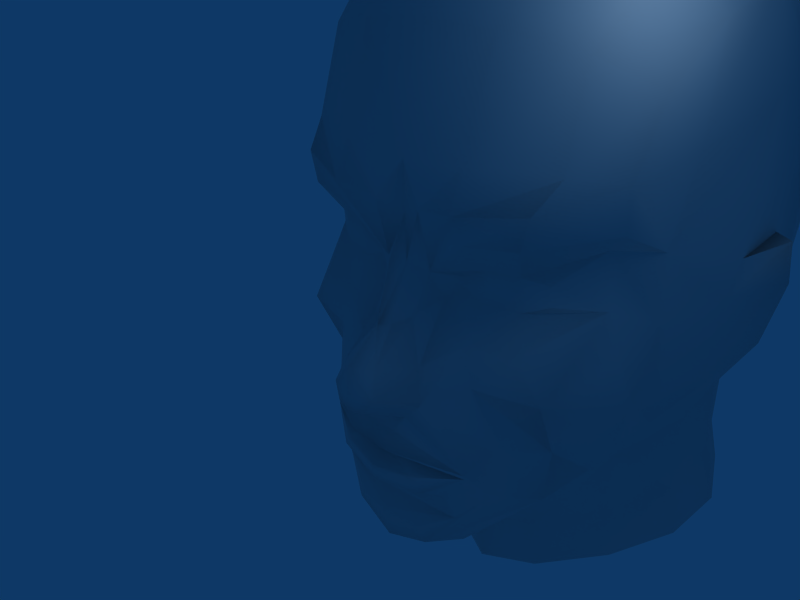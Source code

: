# Source: merc3-1.blend  (saved by Blender 2.40.0; exported with 4.5.12 LTS)
import bpy
from mathutils import Matrix  # noqa: F401  (used for matrix-valued properties, if any)

bpy.ops.wm.read_factory_settings(use_empty=True)
scene = bpy.context.scene
scene.name = 'Scene'

# ---- collections
col_collection_1 = bpy.data.collections.new('Collection 1'); scene.collection.children.link(col_collection_1)

# ---- materials (node trees are filled in below, after node groups)
mat_material = bpy.data.materials.new('Material')
mat_material.alpha_threshold = 0.0
mat_material.roughness = 0.5
mat_material.line_color = (0.0, 0.0, 0.0, 1.0)

# ---- material node trees

# ---- world
world_world = bpy.data.worlds.new('World'); scene.world = world_world
world_world.color = (0.05656, 0.2208, 0.4)
world_world.use_sun_shadow = False
world_world.sun_shadow_jitter_overblur = 0.0
world_world.cycles.sampling_method = 'MANUAL'
world_world.cycles.sample_map_resolution = 256

# ---- cameras
cam_camera = bpy.data.cameras.new('Camera')
cam_camera.passepartout_alpha = 0.2
cam_camera.clip_end = 100.0
cam_camera.lens = 35.0
cam_camera.ortho_scale = 7.314
cam_camera.show_passepartout = False
cam_camera.show_safe_areas = True
cam_camera.dof.focus_distance = 0.0
cam_camera.dof.aperture_fstop = 128.0

# ---- lights
light_spot = bpy.data.lights.new('Spot', 'POINT')
light_spot.transmission_factor = 0.0
light_spot.cutoff_distance = 30.0
light_spot.energy = 100.0
light_spot.shadow_buffer_clip_start = 1.001
light_spot.shadow_soft_size = 1.0
light_spot.shadow_maximum_resolution = 0.006
light_spot.use_absolute_resolution = True
light_spot.cycles.use_multiple_importance_sampling = False

# ---- meshes
me_cube = bpy.data.meshes.new('Cube')
me_cube.from_pydata([(1.776, -2.888, 1.013), (1.776, -2.853, 0.4656), (1.244, -2.981, 0.4461), (1.244, -3.002, 0.9842), (2.113, -2.676, 0.9227), (2.113, -2.65, 0.6059), (0.8394, -2.981, 0.6075), (0.8394, -2.986, 0.7673), (0.4279, -3.221, 0.7704), (1.143, -3.36, 1.403), (2.022, -3.251, 1.548), (2.628, -2.181, 1.447), (2.681, -2.132, 0.5645), (1.984, -3.196, -0.01369), (1.227, -3.322, -0.08722), (0.3353, -3.468, 0.1068), (0.5583, -3.853, -1.338), (0.725, -3.714, -1.138), (0.5916, -3.603, -0.5647), (0.1217, -3.696, -0.005219), (0.1844, -3.441, 0.9249), (0.2745, -4.408, -1.159), (0.4168, -4.351, -0.9099), (0.3, -4.225, -0.5211), (0.3264, -3.886, -1.698), (1.44, -3.515, -2.114), (1.438, -3.503, -2.182), (0.8834, -3.843, -2.585), (0.3514, -4.079, -1.935), (0.5576, -3.74, -2.188), (1.407, -3.364, -0.685), (1.739, -3.191, -1.671), (1.702, -3.149, -2.537), (1.234, -3.46, -3.075), (2.151, -3.265, 2.038), (2.845, -2.212, 1.704), (1.143, -3.591, 1.871), (0.4285, -3.459, 1.748), (2.933, -2.346, 2.403), (2.325, -2.883, 2.475), (1.097, -3.355, 2.456), (2.284, -2.492, 3.853), (2.993, -1.914, 3.427), (1.183, -2.862, 4.064), (3.079, -1.538, 1.361), (3.119, -1.538, 0.3474), (2.427, -3.121, -0.6396), (2.357, -2.661, -1.636), (2.239, -2.61, -2.599), (0.7845, -3.643, -3.758), (3.091, -0.9453, 4.189), (2.342, -1.47, 5.064), (1.208, -1.729, 5.574), (3.008, -1.763, -0.9377), (2.71, -1.542, -1.843), (2.286, -1.474, -2.641), (3.241, -1.398, 2.719), (3.008, -0.9671, -1.031), (2.929, -0.9925, -1.655), (2.166, -0.5397, -2.956), (0.7292, -3.894, -2.339), (1.12, -3.59, -2.619), (3.103, 0.3785, 4.568), (2.35, 0.3768, 5.541), (1.21, 0.3766, 6.084), (2.351, 2.519, 4.978), (3.105, 1.935, 4.155), (1.21, 2.802, 5.435), (3.157, 2.497, 2.685), (2.354, 3.546, 3.19), (1.21, 4.012, 3.449), (3.159, 2.805, 0.8544), (2.403, 3.697, 0.8148), (1.215, 4.191, 0.7614), (2.403, 2.633, -1.409), (3.159, 1.984, -1.02), (1.215, 3.419, -1.371), (0.9297, -2.879, -4.093), (0.9297, -1.777, -4.091), (0.9297, -1.554, -4.227), (3.797, 0.9497, 0.3368), (3.55, 0.9567, -0.7871), (3.341, -0.2836, -0.6338), (3.416, -0.2584, 0.3734), (3.468, -0.08583, 0.9566), (3.813, 0.6536, 1.104), (3.264, 0.5191, -1.341), (3.226, -0.135, -1.242), (3.372, 0.386, 3.164), (-3.468, -0.08583, 0.9566), (-3.372, 0.386, 3.164), (-3.226, -0.135, -1.242), (-3.264, 0.5191, -1.341), (-3.813, 0.6536, 1.104), (-3.416, -0.2584, 0.3734), (-3.341, -0.2836, -0.6338), (-3.55, 0.9567, -0.7871), (-3.797, 0.9497, 0.3368), (-0.9297, -1.554, -4.227), (-0.0001565, -1.605, -4.472), (-0.9297, -1.777, -4.091), (-0.0001565, -1.806, -4.339), (-0.9297, -2.879, -4.093), (-0.0001565, -2.909, -4.342), (-0.0002557, 3.634, -1.447), (-1.215, 3.419, -1.371), (-3.159, 1.984, -1.02), (-2.403, 2.633, -1.409), (-0.0002557, 4.465, 0.7659), (-1.215, 4.191, 0.7614), (-2.403, 3.697, 0.8148), (-3.159, 2.805, 0.8544), (-0.0001999, 4.248, 3.468), (-1.211, 4.012, 3.449), (-2.354, 3.546, 3.19), (-3.157, 2.497, 2.685), (-0.0001979, 2.998, 5.476), (-1.21, 2.802, 5.435), (-3.105, 1.935, 4.155), (-2.351, 2.519, 4.978), (-0.000198, 0.3924, 6.207), (-1.21, 0.3766, 6.084), (-2.35, 0.3768, 5.541), (-3.103, 0.3785, 4.568), (-0.001849, -3.277, 1.581), (-0.001891, -3.859, 0.001955), (0.003826, -3.595, 0.9223), (-0.0002147, -3.854, -1.366), (-0.0001975, -4.465, -1.205), (-0.0002185, -3.881, -1.752), (-0.0001613, -3.98, -2.743), (-0.0002352, -3.738, -2.214), (-0.0002352, -4.077, -1.961), (-0.0001413, -3.659, -3.076), (-0.0002805, -3.318, 2.35), (-0.0002151, -2.958, 4.149), (-0.0001374, -3.819, -3.416), (-0.0002114, -4.452, -0.9231), (-0.0002114, -4.414, -0.4835), (-0.0001999, -1.824, 5.716), (-0.0001985, -4.022, -2.445), (-0.0001408, -3.742, -2.856), (-0.0001565, -3.71, -4.05), (-0.7845, -3.643, -3.758), (-1.12, -3.59, -2.619), (-0.7292, -3.894, -2.339), (-2.166, -0.5397, -2.956), (-2.929, -0.9925, -1.655), (-3.008, -0.9671, -1.031), (-3.241, -1.398, 2.719), (-2.286, -1.474, -2.641), (-2.71, -1.542, -1.843), (-3.008, -1.763, -0.9377), (-1.208, -1.729, 5.574), (-2.342, -1.47, 5.064), (-3.091, -0.9453, 4.189), (-1.183, -2.862, 4.064), (-2.993, -1.914, 3.427), (-2.284, -2.492, 3.853), (-2.239, -2.61, -2.599), (-2.357, -2.661, -1.636), (-2.427, -3.121, -0.6396), (-3.119, -1.538, 0.3474), (-3.079, -1.538, 1.361), (-1.097, -3.355, 2.456), (-2.325, -2.883, 2.475), (-2.933, -2.346, 2.403), (-0.4285, -3.458, 1.748), (-1.143, -3.591, 1.871), (-2.845, -2.212, 1.704), (-2.151, -3.265, 2.038), (-1.234, -3.46, -3.075), (-1.702, -3.149, -2.537), (-1.739, -3.191, -1.671), (-1.407, -3.364, -0.685), (-0.5576, -3.74, -2.188), (-0.3514, -4.079, -1.935), (-0.8834, -3.843, -2.585), (-1.438, -3.503, -2.182), (-1.44, -3.515, -2.114), (-0.3264, -3.886, -1.698), (-0.3, -4.225, -0.5211), (-0.4168, -4.351, -0.9099), (-0.2745, -4.408, -1.159), (-0.1844, -3.442, 0.9248), (-0.1218, -3.697, -0.005285), (-0.5916, -3.603, -0.5647), (-0.725, -3.714, -1.138), (-0.5583, -3.853, -1.338), (-0.3354, -3.469, 0.1067), (-1.227, -3.322, -0.08722), (-1.984, -3.196, -0.01369), (-2.681, -2.132, 0.5645), (-2.628, -2.181, 1.447), (-2.022, -3.251, 1.548), (-1.143, -3.36, 1.403), (-0.4279, -3.222, 0.7703), (-0.8394, -2.986, 0.7673), (-0.8394, -2.981, 0.6075), (-2.113, -2.65, 0.6059), (-2.113, -2.676, 0.9227), (-1.244, -3.002, 0.9842), (-1.244, -2.981, 0.4461), (-1.776, -2.853, 0.4656), (-1.776, -2.888, 1.013), (1.885, 0.04787, -4.679), (0.9297, -0.9191, -5.018), (-0.9297, -0.9191, -5.018), (-1.93, 0.04787, -4.679), (-0.0001565, -1.3, -5.176), (0.9898, -0.8372, -6.038), (1.979, 0.1717, -5.794), (-2.024, 0.1717, -5.794), (-0.9948, -0.8372, -6.038), (-0.0006449, -1.239, -6.207), (2.403, 2.557, -3.362), (2.749, 1.838, -3.735), (1.215, 3.365, -2.972), (-0.0002557, 3.671, -2.828), (-1.215, 3.365, -2.972), (-2.403, 2.557, -3.362), (-2.795, 1.838, -3.735), (2.875, 2.26, -5.077), (2.479, 3.058, -4.697), (1.289, 3.89, -4.444), (-1.266, 3.89, -4.444), (-0.0007327, 4.326, -4.426), (-2.267, 3.058, -4.697), (-2.896, 2.26, -5.077), (2.574, 0.9431, -4.207), (2.689, 1.228, -5.443), (-2.619, 0.9431, -4.207), (-2.738, 1.228, -5.443), (2.844, -1.948, -0.1866), (-2.844, -1.948, -0.1866), (2.784, 1.475, -2.059), (-2.801, 1.475, -2.059), (2.672, 0.6915, -2.506), (-2.688, 0.6915, -2.506), (3.598, 1.254, 0.4137), (3.35, 1.244, -0.8747), (3.468, 0.934, 1.073), (-3.468, 0.934, 1.073), (-3.35, 1.244, -0.8747), (-3.598, 1.254, 0.4137), (0.5873, -3.074, 0.3585), (-0.5874, -3.074, 0.3585), (-0.6031, -3.717, -3.499), (0.6029, -3.717, -3.499)], [], [(0, 3, 2, 1), (0, 1, 5, 4), (2, 3, 7, 6), (1, 2, 14, 13), (1, 13, 12, 5), (4, 5, 12, 11), (0, 4, 11, 10), (0, 10, 9, 3), (3, 9, 8, 7), (8, 20, 19, 15), (16, 21, 128, 127), (17, 22, 21, 16), (18, 23, 22, 17), (26, 25, 28, 29), (29, 28, 132, 131), (129, 132, 28, 24), (24, 28, 25), (127, 129, 24, 16), (16, 24, 25, 17), (14, 18, 17, 30), (17, 25, 31, 30), (25, 26, 32, 31), (10, 11, 35, 34), (9, 10, 34, 36), (8, 9, 36, 37), (34, 35, 38, 39), (36, 34, 39, 40), (37, 36, 40, 134), (39, 38, 42, 41), (40, 39, 41, 43), (134, 40, 43, 135), (11, 12, 45, 44), (11, 44, 35), (13, 14, 30, 46), (30, 31, 47, 46), (31, 32, 48, 47), (32, 33, 49, 48), (21, 22, 137, 128), (22, 23, 138, 137), (41, 42, 50, 51), (43, 41, 51, 52), (135, 43, 52, 139), (46, 47, 54, 53), (47, 48, 55, 54), (35, 44, 38), (38, 44, 56, 42), (53, 54, 58, 57), (54, 55, 59, 58), (27, 60, 140, 130), (60, 29, 131, 140), (29, 60, 26), (60, 27, 26), (27, 61, 26), (130, 141, 61, 27), (141, 133, 33, 61), (20, 126, 125, 19), (23, 19, 125, 138), (23, 18, 15, 19), (8, 37, 20), (20, 37, 124, 126), (37, 134, 124), (51, 50, 62, 63), (52, 51, 63, 64), (139, 52, 64, 120), (63, 62, 66, 65), (64, 63, 65, 67), (120, 64, 67, 116), (65, 66, 68, 69), (67, 65, 69, 70), (116, 67, 70, 112), (69, 68, 71, 72), (70, 69, 72, 73), (112, 70, 73, 108), (72, 71, 75, 74), (73, 72, 74, 76), (108, 73, 76, 104), (49, 142, 103, 77), (77, 103, 101, 78), (78, 101, 99, 79), (48, 49, 77), (48, 77, 78, 55), (55, 78, 79, 59), (82, 81, 80, 83), (83, 80, 85, 84), (81, 82, 87, 86), (45, 57, 82, 83), (57, 58, 87, 82), (44, 45, 83, 84), (44, 84, 88, 56), (163, 149, 90, 89), (163, 89, 94, 162), (148, 95, 91, 147), (162, 94, 95, 148), (96, 92, 91, 95), (94, 89, 93, 97), (95, 94, 97, 96), (150, 146, 98, 100), (159, 150, 100, 102), (159, 102, 143), (100, 98, 99, 101), (102, 100, 101, 103), (143, 102, 103, 142), (108, 104, 105, 109), (109, 105, 107, 110), (110, 107, 106, 111), (112, 108, 109, 113), (113, 109, 110, 114), (114, 110, 111, 115), (116, 112, 113, 117), (117, 113, 114, 119), (119, 114, 115, 118), (120, 116, 117, 121), (121, 117, 119, 122), (122, 119, 118, 123), (139, 120, 121, 153), (153, 121, 122, 154), (154, 122, 123, 155), (167, 124, 134), (184, 126, 124, 167), (196, 184, 167), (181, 185, 189, 186), (181, 138, 125, 185), (184, 185, 125, 126), (141, 144, 171, 133), (130, 177, 144, 141), (177, 178, 144), (145, 178, 177), (175, 178, 145), (145, 140, 131, 175), (177, 130, 140, 145), (151, 147, 146, 150), (152, 148, 147, 151), (166, 157, 149, 163), (169, 166, 163), (160, 151, 150, 159), (161, 152, 151, 160), (135, 139, 153, 156), (156, 153, 154, 158), (158, 154, 155, 157), (182, 137, 138, 181), (183, 128, 137, 182), (172, 159, 143, 171), (173, 160, 159, 172), (174, 161, 160, 173), (191, 161, 174, 190), (193, 169, 163), (193, 163, 162, 192), (134, 135, 156, 164), (164, 156, 158, 165), (165, 158, 157, 166), (167, 134, 164, 168), (168, 164, 165, 170), (170, 165, 166, 169), (196, 167, 168, 195), (195, 168, 170, 194), (194, 170, 169, 193), (179, 173, 172, 178), (187, 174, 173, 179), (190, 174, 187, 186), (188, 187, 179, 180), (127, 188, 180, 129), (180, 179, 176), (129, 180, 176, 132), (175, 131, 132, 176), (178, 175, 176, 179), (186, 187, 182, 181), (187, 188, 183, 182), (188, 127, 128, 183), (196, 189, 185, 184), (201, 197, 196, 195), (204, 201, 195, 194), (204, 194, 193, 200), (200, 193, 192, 199), (203, 199, 192, 191), (203, 191, 190, 202), (202, 198, 197, 201), (204, 200, 199, 203), (204, 203, 202, 201), (59, 79, 206, 205), (98, 146, 208, 207), (99, 98, 207, 209), (79, 99, 209, 206), (205, 206, 210, 211), (207, 208, 212, 213), (209, 207, 213, 214), (206, 209, 214, 210), (76, 74, 215, 217), (105, 104, 218, 219), (107, 105, 219, 220), (104, 76, 217, 218), (215, 216, 222, 223), (217, 215, 223, 224), (219, 218, 226, 225), (220, 219, 225, 227), (221, 220, 227, 228), (218, 217, 224, 226), (211, 230, 229, 205), (230, 222, 216, 229), (208, 231, 232, 212), (231, 221, 228, 232), (58, 59, 86, 87), (91, 92, 146, 147), (53, 233, 46), (12, 233, 45), (234, 192, 162), (234, 152, 161), (46, 233, 12, 13), (161, 191, 192, 234), (45, 233, 53, 57), (162, 148, 152, 234), (75, 235, 74), (236, 106, 107), (237, 86, 59), (92, 238, 146), (237, 229, 216, 235), (236, 221, 231, 238), (74, 235, 216, 215), (107, 220, 221, 236), (59, 205, 229, 237), (146, 238, 231, 208), (71, 239, 240, 75), (239, 80, 81, 240), (68, 241, 239, 71), (241, 85, 80, 239), (85, 241, 84), (242, 93, 89), (111, 244, 242, 115), (244, 97, 93, 242), (106, 243, 244, 111), (243, 96, 97, 244), (240, 81, 86), (96, 243, 92), (241, 68, 88, 84), (242, 89, 90, 115), (15, 245, 8), (246, 189, 196), (186, 189, 246, 190), (18, 14, 245, 15), (8, 245, 6, 7), (14, 2, 6, 245), (190, 246, 198, 202), (196, 197, 198, 246), (49, 248, 136, 142), (143, 142, 136, 247), (33, 248, 49), (143, 247, 171), (171, 247, 136, 133), (33, 133, 136, 248), (171, 144, 178, 172), (26, 61, 33, 32), (75, 240, 86, 237), (75, 237, 235), (106, 236, 238), (92, 243, 106, 238), (157, 155, 149), (42, 56, 50), (62, 50, 56, 88), (123, 90, 149, 155), (62, 88, 68, 66), (123, 118, 115, 90)])
me_cube.polygons.foreach_set('use_smooth', [True] * 260)
_uv = me_cube.uv_layers.new(name='UVMap')
_uv.uv.foreach_set('vector', [0.5484, 0.5748, 0.5341, 0.5732, 0.5341, 0.5437, 0.5484, 0.5448, 0.5484, 0.5748, 0.5484, 0.5448, 0.5574, 0.5525, 0.5574, 0.5699, 0.5341, 0.5437, 0.5341, 0.5732, 0.5233, 0.5613, 0.5233, 0.5526, 0.5484, 0.5448, 0.5341, 0.5437, 0.5337, 0.5145, 0.554, 0.5185, 0.5484, 0.5448, 0.554, 0.5185, 0.5727, 0.5502, 0.5574, 0.5525, 0.5574, 0.5699, 0.5574, 0.5525, 0.5727, 0.5502, 0.5712, 0.5986, 0.5484, 0.5748, 0.5574, 0.5699, 0.5712, 0.5986, 0.555, 0.6042, 0.5484, 0.5748, 0.555, 0.6042, 0.5314, 0.5962, 0.5341, 0.5732, 0.5341, 0.5732, 0.5314, 0.5962, 0.5122, 0.5615, 0.5233, 0.5613, 0.5122, 0.5615, 0.5057, 0.57, 0.504, 0.519, 0.5097, 0.5251, 0.5157, 0.4491, 0.5081, 0.4637, 0.5007, 0.4663, 0.5007, 0.4475, 0.5202, 0.46, 0.5119, 0.4773, 0.5081, 0.4637, 0.5157, 0.4491, 0.5166, 0.4915, 0.5088, 0.4939, 0.5119, 0.4773, 0.5202, 0.46, 0.5393, 0.3996, 0.5394, 0.4033, 0.5102, 0.4131, 0.5157, 0.3993, 0.5157, 0.3993, 0.5102, 0.4131, 0.5007, 0.4117, 0.5007, 0.3978, 0.5007, 0.4232, 0.5007, 0.4117, 0.5102, 0.4131, 0.5095, 0.4261, 0.5095, 0.4261, 0.5102, 0.4131, 0.5394, 0.4033, 0.5007, 0.4475, 0.5007, 0.4232, 0.5095, 0.4261, 0.5157, 0.4491, 0.5157, 0.4491, 0.5095, 0.4261, 0.5394, 0.4033, 0.5202, 0.46, 0.5337, 0.5145, 0.5166, 0.4915, 0.5202, 0.46, 0.5385, 0.4817, 0.5202, 0.46, 0.5394, 0.4033, 0.5474, 0.4276, 0.5385, 0.4817, 0.5394, 0.4033, 0.5393, 0.3996, 0.5464, 0.3802, 0.5474, 0.4276, 0.555, 0.6042, 0.5712, 0.5986, 0.577, 0.6127, 0.5584, 0.631, 0.5314, 0.5962, 0.555, 0.6042, 0.5584, 0.631, 0.5314, 0.6219, 0.5122, 0.5615, 0.5314, 0.5962, 0.5314, 0.6219, 0.5122, 0.6151, 0.5584, 0.631, 0.577, 0.6127, 0.5794, 0.6511, 0.5631, 0.655, 0.5314, 0.6219, 0.5584, 0.631, 0.5631, 0.655, 0.5302, 0.654, 0.5122, 0.6151, 0.5314, 0.6219, 0.5302, 0.654, 0.5007, 0.6481, 0.5631, 0.655, 0.5794, 0.6511, 0.5944, 0.6933, 0.5727, 0.7215, 0.5302, 0.654, 0.5631, 0.655, 0.5727, 0.7215, 0.5419, 0.7541, 0.5007, 0.6481, 0.5302, 0.654, 0.5419, 0.7541, 0.5007, 0.7946, 0.5712, 0.5986, 0.5727, 0.5502, 0.598, 0.5264, 0.6002, 0.5817, 0.5712, 0.5986, 0.6002, 0.5817, 0.577, 0.6127, 0.554, 0.5185, 0.5337, 0.5145, 0.5385, 0.4817, 0.5659, 0.4842, 0.5385, 0.4817, 0.5474, 0.4276, 0.564, 0.4295, 0.5659, 0.4842, 0.5474, 0.4276, 0.5464, 0.3802, 0.5608, 0.3767, 0.564, 0.4295, 0.5464, 0.3802, 0.5338, 0.3506, 0.5218, 0.3132, 0.5608, 0.3767, 0.5081, 0.4637, 0.5119, 0.4773, 0.5007, 0.4766, 0.5007, 0.4663, 0.5119, 0.4773, 0.5088, 0.4939, 0.5007, 0.4959, 0.5007, 0.4766, 0.5727, 0.7215, 0.5944, 0.6933, 0.6215, 0.7281, 0.6035, 0.7842, 0.5419, 0.7541, 0.5727, 0.7215, 0.6035, 0.7842, 0.5848, 0.8493, 0.5007, 0.7946, 0.5419, 0.7541, 0.5848, 0.8493, 0.5617, 0.9257, 0.5659, 0.4842, 0.564, 0.4295, 0.5966, 0.3988, 0.5908, 0.4595, 0.564, 0.4295, 0.5608, 0.3767, 0.593, 0.3371, 0.5966, 0.3988, 0.577, 0.6127, 0.6002, 0.5817, 0.5794, 0.6511, 0.5794, 0.6511, 0.6002, 0.5817, 0.6086, 0.6519, 0.5944, 0.6933, 0.5908, 0.4595, 0.5966, 0.3988, 0.6173, 0.3954, 0.614, 0.4356, 0.5966, 0.3988, 0.593, 0.3371, 0.621, 0.2833, 0.6173, 0.3954, 0.5244, 0.3775, 0.5203, 0.391, 0.5007, 0.3852, 0.5007, 0.3688, 0.5203, 0.391, 0.5157, 0.3993, 0.5007, 0.3978, 0.5007, 0.3852, 0.5157, 0.3993, 0.5203, 0.391, 0.5393, 0.3996, 0.5203, 0.391, 0.5244, 0.3775, 0.5393, 0.3996, 0.5244, 0.3775, 0.5308, 0.3756, 0.5393, 0.3996, 0.5007, 0.3688, 0.5007, 0.3626, 0.5308, 0.3756, 0.5244, 0.3775, 0.5007, 0.3626, 0.5007, 0.3505, 0.5338, 0.3506, 0.5308, 0.3756, 0.5057, 0.57, 0.5008, 0.5698, 0.5007, 0.5194, 0.504, 0.519, 0.5088, 0.4939, 0.504, 0.519, 0.5007, 0.5194, 0.5007, 0.4959, 0.5088, 0.4939, 0.5166, 0.4915, 0.5097, 0.5251, 0.504, 0.519, 0.5122, 0.5615, 0.5122, 0.6151, 0.5057, 0.57, 0.5057, 0.57, 0.5122, 0.6151, 0.5007, 0.606, 0.5008, 0.5698, 0.5122, 0.6151, 0.5007, 0.6481, 0.5007, 0.606, 0.6035, 0.7842, 0.6215, 0.7281, 0.6569, 0.7483, 0.6549, 0.8144, 0.5848, 0.8493, 0.6035, 0.7842, 0.6549, 0.8144, 0.6534, 0.8897, 0.5617, 0.9257, 0.5848, 0.8493, 0.6534, 0.8897, 0.6537, 0.9754, 0.6549, 0.8144, 0.6569, 0.7483, 0.7005, 0.7309, 0.7171, 0.7907, 0.6534, 0.8897, 0.6549, 0.8144, 0.7171, 0.7907, 0.7338, 0.8585, 0.6537, 0.9754, 0.6534, 0.8897, 0.7338, 0.8585, 0.7572, 0.9316, 0.7171, 0.7907, 0.7005, 0.7309, 0.7218, 0.651, 0.7578, 0.7011, 0.7338, 0.8585, 0.7171, 0.7907, 0.7578, 0.7011, 0.792, 0.7505, 0.7572, 0.9316, 0.7338, 0.8585, 0.792, 0.7505, 0.8321, 0.8, 0.7578, 0.7011, 0.7218, 0.651, 0.7395, 0.5396, 0.7803, 0.5484, 0.792, 0.7505, 0.7578, 0.7011, 0.7803, 0.5484, 0.8277, 0.5607, 0.8321, 0.8, 0.792, 0.7505, 0.8277, 0.5607, 0.8786, 0.5862, 0.7803, 0.5484, 0.7395, 0.5396, 0.7233, 0.3986, 0.7629, 0.3593, 0.8277, 0.5607, 0.7803, 0.5484, 0.7629, 0.3593, 0.825, 0.3613, 0.8786, 0.5862, 0.8277, 0.5607, 0.825, 0.3613, 0.8846, 0.3565, 0.5218, 0.3132, 0.5007, 0.2971, 0.5007, 0.2733, 0.5268, 0.2853, 0.5268, 0.2853, 0.5007, 0.2733, 0.5008, 0.2114, 0.5471, 0.2351, 0.5471, 0.2351, 0.5008, 0.2114, 0.501, 0.1962, 0.5507, 0.2119, 0.5608, 0.3767, 0.5218, 0.3132, 0.5268, 0.2853, 0.5608, 0.3767, 0.5268, 0.2853, 0.5471, 0.2351, 0.593, 0.3371, 0.593, 0.3371, 0.5471, 0.2351, 0.5507, 0.2119, 0.621, 0.2833, 0.6407, 0.4498, 0.6827, 0.4328, 0.68, 0.5036, 0.6409, 0.5134, 0.6409, 0.5134, 0.68, 0.5036, 0.67, 0.542, 0.6461, 0.545, 0.6827, 0.4328, 0.6407, 0.4498, 0.6493, 0.4109, 0.6725, 0.3934, 0.598, 0.5264, 0.614, 0.4356, 0.6407, 0.4498, 0.6409, 0.5134, 0.614, 0.4356, 0.6173, 0.3954, 0.6493, 0.4109, 0.6407, 0.4498, 0.6002, 0.5817, 0.598, 0.5264, 0.6409, 0.5134, 0.6461, 0.545, 0.6002, 0.5817, 0.6461, 0.545, 0.6591, 0.6729, 0.6086, 0.6519, 0.4012, 0.5819, 0.3927, 0.6519, 0.3423, 0.6727, 0.3554, 0.5455, 0.4012, 0.5819, 0.3554, 0.5455, 0.3606, 0.5136, 0.4035, 0.5264, 0.3873, 0.4349, 0.361, 0.4487, 0.3534, 0.409, 0.3832, 0.3939, 0.4035, 0.5264, 0.3606, 0.5136, 0.361, 0.4487, 0.3873, 0.4349, 0.3181, 0.4312, 0.3279, 0.3917, 0.3534, 0.409, 0.361, 0.4487, 0.3606, 0.5136, 0.3554, 0.5455, 0.3313, 0.5428, 0.3205, 0.505, 0.361, 0.4487, 0.3606, 0.5136, 0.3205, 0.505, 0.3181, 0.4312, 0.4082, 0.3366, 0.3803, 0.2818, 0.4506, 0.2137, 0.4544, 0.2357, 0.4407, 0.3767, 0.4082, 0.3366, 0.4544, 0.2357, 0.4746, 0.2856, 0.4407, 0.3767, 0.4746, 0.2856, 0.4797, 0.3132, 0.4544, 0.2357, 0.4506, 0.2137, 0.501, 0.1962, 0.5008, 0.2114, 0.4746, 0.2856, 0.4544, 0.2357, 0.5008, 0.2114, 0.5007, 0.2733, 0.4797, 0.3132, 0.4746, 0.2856, 0.5007, 0.2733, 0.5007, 0.2971, 0.1221, 0.584, 0.1167, 0.3532, 0.1763, 0.3591, 0.1732, 0.5588, 0.1732, 0.5588, 0.1763, 0.3591, 0.2385, 0.3583, 0.2208, 0.5467, 0.2208, 0.5467, 0.2385, 0.3583, 0.2778, 0.3974, 0.2615, 0.5381, 0.1686, 0.7991, 0.1221, 0.584, 0.1732, 0.5588, 0.209, 0.7496, 0.209, 0.7496, 0.1732, 0.5588, 0.2208, 0.5467, 0.2433, 0.7001, 0.2433, 0.7001, 0.2208, 0.5467, 0.2615, 0.5381, 0.2797, 0.6499, 0.2437, 0.9313, 0.1686, 0.7991, 0.209, 0.7496, 0.2672, 0.8581, 0.2672, 0.8581, 0.209, 0.7496, 0.2433, 0.7001, 0.2841, 0.7902, 0.2841, 0.7902, 0.2433, 0.7001, 0.2797, 0.6499, 0.3008, 0.7303, 0.3474, 0.9755, 0.2437, 0.9313, 0.2672, 0.8581, 0.3478, 0.8896, 0.3478, 0.8896, 0.2672, 0.8581, 0.2841, 0.7902, 0.3464, 0.8143, 0.3464, 0.8143, 0.2841, 0.7902, 0.3008, 0.7303, 0.3444, 0.748, 0.4396, 0.9259, 0.3474, 0.9755, 0.3478, 0.8896, 0.4165, 0.8494, 0.4165, 0.8494, 0.3478, 0.8896, 0.3464, 0.8143, 0.3978, 0.7841, 0.3978, 0.7841, 0.3464, 0.8143, 0.3444, 0.748, 0.3798, 0.728, 0.4892, 0.6151, 0.5007, 0.606, 0.5007, 0.6481, 0.4958, 0.57, 0.5008, 0.5698, 0.5007, 0.606, 0.4892, 0.6151, 0.4893, 0.5615, 0.4958, 0.57, 0.4892, 0.6151, 0.4927, 0.4939, 0.4975, 0.519, 0.4917, 0.5251, 0.4849, 0.4915, 0.4927, 0.4939, 0.5007, 0.4959, 0.5007, 0.5194, 0.4975, 0.519, 0.4958, 0.57, 0.4975, 0.519, 0.5007, 0.5194, 0.5008, 0.5698, 0.5007, 0.3626, 0.4707, 0.3756, 0.4676, 0.3506, 0.5007, 0.3505, 0.5007, 0.3688, 0.477, 0.3775, 0.4707, 0.3756, 0.5007, 0.3626, 0.477, 0.3775, 0.4622, 0.3996, 0.4707, 0.3756, 0.4812, 0.391, 0.4622, 0.3996, 0.477, 0.3775, 0.4858, 0.3993, 0.4622, 0.3996, 0.4812, 0.391, 0.4812, 0.391, 0.5007, 0.3852, 0.5007, 0.3978, 0.4858, 0.3993, 0.477, 0.3775, 0.5007, 0.3688, 0.5007, 0.3852, 0.4812, 0.391, 0.4045, 0.3983, 0.3832, 0.3939, 0.3803, 0.2818, 0.4082, 0.3366, 0.4105, 0.4593, 0.3873, 0.4349, 0.3832, 0.3939, 0.4045, 0.3983, 0.4221, 0.6511, 0.407, 0.6932, 0.3927, 0.6519, 0.4012, 0.5819, 0.4244, 0.6127, 0.4221, 0.6511, 0.4012, 0.5819, 0.4375, 0.4295, 0.4045, 0.3983, 0.4082, 0.3366, 0.4407, 0.3767, 0.4356, 0.4842, 0.4105, 0.4593, 0.4045, 0.3983, 0.4375, 0.4295, 0.5007, 0.7946, 0.4396, 0.9259, 0.4165, 0.8494, 0.4595, 0.7541, 0.4595, 0.7541, 0.4165, 0.8494, 0.3978, 0.7841, 0.4287, 0.7215, 0.4287, 0.7215, 0.3978, 0.7841, 0.3798, 0.728, 0.407, 0.6932, 0.4896, 0.4773, 0.5007, 0.4766, 0.5007, 0.4959, 0.4927, 0.4939, 0.4934, 0.4637, 0.5007, 0.4663, 0.5007, 0.4766, 0.4896, 0.4773, 0.4551, 0.3802, 0.4407, 0.3767, 0.4797, 0.3132, 0.4676, 0.3506, 0.4541, 0.4276, 0.4375, 0.4295, 0.4407, 0.3767, 0.4551, 0.3802, 0.463, 0.4817, 0.4356, 0.4842, 0.4375, 0.4295, 0.4541, 0.4276, 0.4475, 0.5185, 0.4356, 0.4842, 0.463, 0.4817, 0.4678, 0.5145, 0.4302, 0.5986, 0.4244, 0.6127, 0.4012, 0.5819, 0.4302, 0.5986, 0.4012, 0.5819, 0.4035, 0.5264, 0.4288, 0.5502, 0.5007, 0.6481, 0.5007, 0.7946, 0.4595, 0.7541, 0.4713, 0.654, 0.4713, 0.654, 0.4595, 0.7541, 0.4287, 0.7215, 0.4384, 0.655, 0.4384, 0.655, 0.4287, 0.7215, 0.407, 0.6932, 0.4221, 0.6511, 0.4892, 0.6151, 0.5007, 0.6481, 0.4713, 0.654, 0.4701, 0.6219, 0.4701, 0.6219, 0.4713, 0.654, 0.4384, 0.655, 0.443, 0.631, 0.443, 0.631, 0.4384, 0.655, 0.4221, 0.6511, 0.4244, 0.6127, 0.4893, 0.5615, 0.4892, 0.6151, 0.4701, 0.6219, 0.4701, 0.5962, 0.4701, 0.5962, 0.4701, 0.6219, 0.443, 0.631, 0.4465, 0.6042, 0.4465, 0.6042, 0.443, 0.631, 0.4244, 0.6127, 0.4302, 0.5986, 0.4621, 0.4033, 0.4541, 0.4276, 0.4551, 0.3802, 0.4622, 0.3996, 0.4813, 0.46, 0.463, 0.4817, 0.4541, 0.4276, 0.4621, 0.4033, 0.4678, 0.5145, 0.463, 0.4817, 0.4813, 0.46, 0.4849, 0.4915, 0.4858, 0.4491, 0.4813, 0.46, 0.4621, 0.4033, 0.492, 0.4261, 0.5007, 0.4475, 0.4858, 0.4491, 0.492, 0.4261, 0.5007, 0.4232, 0.492, 0.4261, 0.4621, 0.4033, 0.4913, 0.4131, 0.5007, 0.4232, 0.492, 0.4261, 0.4913, 0.4131, 0.5007, 0.4117, 0.4858, 0.3993, 0.5007, 0.3978, 0.5007, 0.4117, 0.4913, 0.4131, 0.4622, 0.3996, 0.4858, 0.3993, 0.4913, 0.4131, 0.4621, 0.4033, 0.4849, 0.4915, 0.4813, 0.46, 0.4896, 0.4773, 0.4927, 0.4939, 0.4813, 0.46, 0.4858, 0.4491, 0.4934, 0.4637, 0.4896, 0.4773, 0.4858, 0.4491, 0.5007, 0.4475, 0.5007, 0.4663, 0.4934, 0.4637, 0.4893, 0.5615, 0.4917, 0.5251, 0.4975, 0.519, 0.4958, 0.57, 0.4674, 0.5732, 0.4782, 0.5613, 0.4893, 0.5615, 0.4701, 0.5962, 0.4531, 0.5748, 0.4674, 0.5732, 0.4701, 0.5962, 0.4465, 0.6042, 0.4531, 0.5748, 0.4465, 0.6042, 0.4302, 0.5986, 0.444, 0.5699, 0.444, 0.5699, 0.4302, 0.5986, 0.4288, 0.5502, 0.444, 0.5525, 0.4531, 0.5448, 0.444, 0.5525, 0.4288, 0.5502, 0.4475, 0.5185, 0.4531, 0.5448, 0.4475, 0.5185, 0.4678, 0.5145, 0.4674, 0.5437, 0.4674, 0.5437, 0.4782, 0.5526, 0.4782, 0.5613, 0.4674, 0.5732, 0.4531, 0.5748, 0.444, 0.5699, 0.444, 0.5525, 0.4531, 0.5448, 0.4531, 0.5748, 0.4531, 0.5448, 0.4674, 0.5437, 0.4674, 0.5732, 0.621, 0.2833, 0.5507, 0.2119, 0.5608, 0.1289, 0.6255, 0.1337, 0.4506, 0.2137, 0.3803, 0.2818, 0.3742, 0.1327, 0.4381, 0.1283, 0.501, 0.1962, 0.4506, 0.2137, 0.4381, 0.1283, 0.4987, 0.1281, 0.5507, 0.2119, 0.501, 0.1962, 0.4987, 0.1281, 0.5608, 0.1289, 0.6255, 0.1337, 0.5608, 0.1289, 0.5626, 0.03916, 0.6335, 0.03929, 0.4381, 0.1283, 0.3742, 0.1327, 0.3661, 0.0393, 0.4349, 0.03918, 0.4987, 0.1281, 0.4381, 0.1283, 0.4349, 0.03918, 0.498, 0.03908, 0.5608, 0.1289, 0.4987, 0.1281, 0.498, 0.03908, 0.5626, 0.03916, 0.825, 0.3613, 0.7629, 0.3593, 0.7546, 0.1792, 0.8202, 0.1976, 0.1763, 0.3591, 0.1167, 0.3532, 0.1225, 0.1974, 0.181, 0.1972, 0.2385, 0.3583, 0.1763, 0.3591, 0.181, 0.1972, 0.2455, 0.1779, 0.8846, 0.3565, 0.825, 0.3613, 0.8202, 0.1976, 0.8795, 0.1992, 0.7546, 0.1792, 0.7188, 0.1659, 0.7341, 0.03965, 0.7665, 0.03984, 0.8202, 0.1976, 0.7546, 0.1792, 0.7665, 0.03984, 0.8179, 0.04004, 0.181, 0.1972, 0.1225, 0.1974, 0.1354, 0.04019, 0.1827, 0.04004, 0.2455, 0.1779, 0.181, 0.1972, 0.1827, 0.04004, 0.2289, 0.03986, 0.2812, 0.1643, 0.2455, 0.1779, 0.2289, 0.03986, 0.2658, 0.03965, 0.8795, 0.1992, 0.8202, 0.1976, 0.8179, 0.04004, 0.8661, 0.0402, 0.6335, 0.03929, 0.6906, 0.03947, 0.6774, 0.1494, 0.6255, 0.1337, 0.6906, 0.03947, 0.7341, 0.03965, 0.7188, 0.1659, 0.6774, 0.1494, 0.3742, 0.1327, 0.3227, 0.1486, 0.3095, 0.03947, 0.3661, 0.0393, 0.3227, 0.1486, 0.2812, 0.1643, 0.2658, 0.03965, 0.3095, 0.03947, 0.6173, 0.3954, 0.621, 0.2833, 0.6725, 0.3934, 0.6493, 0.4109, 0.3534, 0.409, 0.3279, 0.3917, 0.3803, 0.2818, 0.3832, 0.3939, 0.5908, 0.4595, 0.577, 0.509, 0.5659, 0.4842, 0.5727, 0.5502, 0.577, 0.509, 0.598, 0.5264, 0.4244, 0.509, 0.4288, 0.5502, 0.4035, 0.5264, 0.4244, 0.509, 0.4105, 0.4593, 0.4356, 0.4842, 0.5659, 0.4842, 0.577, 0.509, 0.5727, 0.5502, 0.554, 0.5185, 0.4356, 0.4842, 0.4475, 0.5185, 0.4288, 0.5502, 0.4244, 0.509, 0.598, 0.5264, 0.577, 0.509, 0.5908, 0.4595, 0.614, 0.4356, 0.4035, 0.5264, 0.3873, 0.4349, 0.4105, 0.4593, 0.4244, 0.509, 0.7233, 0.3986, 0.7089, 0.3148, 0.7629, 0.3593, 0.2923, 0.3135, 0.2778, 0.3974, 0.2385, 0.3583, 0.6753, 0.295, 0.6725, 0.3934, 0.621, 0.2833, 0.3279, 0.3917, 0.3253, 0.2933, 0.3803, 0.2818, 0.6753, 0.295, 0.6774, 0.1494, 0.7188, 0.1659, 0.7089, 0.3148, 0.2923, 0.3135, 0.2812, 0.1643, 0.3227, 0.1486, 0.3253, 0.2933, 0.7629, 0.3593, 0.7089, 0.3148, 0.7188, 0.1659, 0.7546, 0.1792, 0.2385, 0.3583, 0.2455, 0.1779, 0.2812, 0.1643, 0.2923, 0.3135, 0.621, 0.2833, 0.6255, 0.1337, 0.6774, 0.1494, 0.6753, 0.295, 0.3803, 0.2818, 0.3253, 0.2933, 0.3227, 0.1486, 0.3742, 0.1327, 0.7395, 0.5396, 0.6886, 0.5006, 0.6964, 0.4162, 0.7233, 0.3986, 0.6886, 0.5006, 0.68, 0.5036, 0.6827, 0.4328, 0.6964, 0.4162, 0.7218, 0.651, 0.6773, 0.548, 0.6886, 0.5006, 0.7395, 0.5396, 0.6773, 0.548, 0.67, 0.542, 0.68, 0.5036, 0.6886, 0.5006, 0.67, 0.542, 0.6773, 0.548, 0.6461, 0.545, 0.3243, 0.5488, 0.3313, 0.5428, 0.3554, 0.5455, 0.2615, 0.5381, 0.3117, 0.5026, 0.3243, 0.5488, 0.2797, 0.6499, 0.3117, 0.5026, 0.3205, 0.505, 0.3313, 0.5428, 0.3243, 0.5488, 0.2778, 0.3974, 0.3047, 0.4131, 0.3117, 0.5026, 0.2615, 0.5381, 0.3047, 0.4131, 0.3181, 0.4312, 0.3205, 0.505, 0.3117, 0.5026, 0.6964, 0.4162, 0.6827, 0.4328, 0.6725, 0.3934, 0.3181, 0.4312, 0.3047, 0.4131, 0.3279, 0.3917, 0.6773, 0.548, 0.7218, 0.651, 0.6591, 0.6729, 0.6461, 0.545, 0.3243, 0.5488, 0.3554, 0.5455, 0.3423, 0.6727, 0.2797, 0.6499, 0.5097, 0.5251, 0.5165, 0.5389, 0.5122, 0.5615, 0.485, 0.5389, 0.4917, 0.5251, 0.4893, 0.5615, 0.4849, 0.4915, 0.4917, 0.5251, 0.485, 0.5389, 0.4678, 0.5145, 0.5166, 0.4915, 0.5337, 0.5145, 0.5165, 0.5389, 0.5097, 0.5251, 0.5122, 0.5615, 0.5165, 0.5389, 0.5233, 0.5526, 0.5233, 0.5613, 0.5337, 0.5145, 0.5341, 0.5437, 0.5233, 0.5526, 0.5165, 0.5389, 0.4678, 0.5145, 0.485, 0.5389, 0.4782, 0.5526, 0.4674, 0.5437, 0.4893, 0.5615, 0.4782, 0.5613, 0.4782, 0.5526, 0.485, 0.5389, 0.5218, 0.3132, 0.5169, 0.3274, 0.5007, 0.3319, 0.5007, 0.2971, 0.4797, 0.3132, 0.5007, 0.2971, 0.5007, 0.3319, 0.4846, 0.3274, 0.5338, 0.3506, 0.5169, 0.3274, 0.5218, 0.3132, 0.4797, 0.3132, 0.4846, 0.3274, 0.4676, 0.3506, 0.4676, 0.3506, 0.4846, 0.3274, 0.5007, 0.3319, 0.5007, 0.3505, 0.5338, 0.3506, 0.5007, 0.3505, 0.5007, 0.3319, 0.5169, 0.3274, 0.4676, 0.3506, 0.4707, 0.3756, 0.4622, 0.3996, 0.4551, 0.3802, 0.5393, 0.3996, 0.5308, 0.3756, 0.5338, 0.3506, 0.5464, 0.3802, 0.7233, 0.3986, 0.6964, 0.4162, 0.6725, 0.3934, 0.6753, 0.295, 0.7233, 0.3986, 0.6753, 0.295, 0.7089, 0.3148, 0.2778, 0.3974, 0.2923, 0.3135, 0.3253, 0.2933, 0.3279, 0.3917, 0.3047, 0.4131, 0.2778, 0.3974, 0.3253, 0.2933, 0.407, 0.6932, 0.3798, 0.728, 0.3927, 0.6519, 0.5944, 0.6933, 0.6086, 0.6519, 0.6215, 0.7281, 0.6569, 0.7483, 0.6215, 0.7281, 0.6086, 0.6519, 0.6591, 0.6729, 0.3444, 0.748, 0.3423, 0.6727, 0.3927, 0.6519, 0.3798, 0.728, 0.6569, 0.7483, 0.6591, 0.6729, 0.7218, 0.651, 0.7005, 0.7309, 0.3444, 0.748, 0.3008, 0.7303, 0.2797, 0.6499, 0.3423, 0.6727])
_ca = me_cube.color_attributes.new('Col', 'BYTE_COLOR', 'CORNER')
_ca.data.foreach_set('color', [1.0, 1.0, 1.0, 1.0, 1.0, 1.0, 1.0, 1.0, 1.0, 1.0, 1.0, 1.0, 1.0, 1.0, 1.0, 1.0, 1.0, 1.0, 1.0, 1.0, 1.0, 1.0, 1.0, 1.0, 1.0, 1.0, 1.0, 1.0, 1.0, 1.0, 1.0, 1.0, 1.0, 1.0, 1.0, 1.0, 1.0, 1.0, 1.0, 1.0, 1.0, 1.0, 1.0, 1.0, 1.0, 1.0, 1.0, 1.0, 1.0, 1.0, 1.0, 1.0, 1.0, 1.0, 1.0, 1.0, 1.0, 1.0, 1.0, 1.0, 1.0, 1.0, 1.0, 1.0, 1.0, 1.0, 1.0, 1.0, 1.0, 1.0, 1.0, 1.0, 1.0, 1.0, 1.0, 1.0, 1.0, 1.0, 1.0, 1.0, 1.0, 1.0, 1.0, 1.0, 1.0, 1.0, 1.0, 1.0, 1.0, 1.0, 1.0, 1.0, 1.0, 1.0, 1.0, 1.0, 1.0, 1.0, 1.0, 1.0, 1.0, 1.0, 1.0, 1.0, 1.0, 1.0, 1.0, 1.0, 1.0, 1.0, 1.0, 1.0, 1.0, 1.0, 1.0, 1.0, 1.0, 1.0, 1.0, 1.0, 1.0, 1.0, 1.0, 1.0, 1.0, 1.0, 1.0, 1.0, 1.0, 1.0, 1.0, 1.0, 1.0, 1.0, 1.0, 1.0, 1.0, 1.0, 1.0, 1.0, 1.0, 1.0, 1.0, 1.0, 1.0, 1.0, 1.0, 1.0, 1.0, 1.0, 1.0, 1.0, 1.0, 1.0, 1.0, 1.0, 1.0, 1.0, 1.0, 1.0, 1.0, 1.0, 1.0, 1.0, 1.0, 1.0, 1.0, 1.0, 1.0, 1.0, 1.0, 1.0, 1.0, 1.0, 1.0, 1.0, 1.0, 1.0, 1.0, 1.0, 1.0, 1.0, 1.0, 1.0, 1.0, 1.0, 1.0, 1.0, 1.0, 1.0, 1.0, 1.0, 1.0, 1.0, 1.0, 1.0, 1.0, 1.0, 1.0, 1.0, 1.0, 1.0, 1.0, 1.0, 1.0, 1.0, 1.0, 1.0, 1.0, 1.0, 1.0, 1.0, 1.0, 1.0, 1.0, 1.0, 1.0, 1.0, 1.0, 1.0, 1.0, 1.0, 1.0, 1.0, 1.0, 1.0, 1.0, 1.0, 1.0, 1.0, 1.0, 1.0, 1.0, 1.0, 1.0, 1.0, 1.0, 1.0, 1.0, 1.0, 1.0, 1.0, 1.0, 1.0, 1.0, 1.0, 1.0, 1.0, 1.0, 1.0, 1.0, 1.0, 1.0, 1.0, 1.0, 1.0, 1.0, 1.0, 1.0, 1.0, 1.0, 1.0, 1.0, 1.0, 1.0, 1.0, 1.0, 1.0, 1.0, 1.0, 1.0, 1.0, 1.0, 1.0, 1.0, 1.0, 1.0, 1.0, 1.0, 1.0, 1.0, 1.0, 1.0, 1.0, 1.0, 1.0, 1.0, 1.0, 1.0, 1.0, 1.0, 1.0, 1.0, 1.0, 1.0, 1.0, 1.0, 1.0, 1.0, 1.0, 1.0, 1.0, 1.0, 1.0, 1.0, 1.0, 1.0, 1.0, 1.0, 1.0, 1.0, 1.0, 1.0, 1.0, 1.0, 1.0, 1.0, 1.0, 1.0, 1.0, 1.0, 1.0, 1.0, 1.0, 1.0, 1.0, 1.0, 1.0, 1.0, 1.0, 1.0, 1.0, 1.0, 1.0, 1.0, 1.0, 1.0, 1.0, 1.0, 1.0, 1.0, 1.0, 1.0, 1.0, 1.0, 1.0, 1.0, 1.0, 1.0, 1.0, 1.0, 1.0, 1.0, 1.0, 1.0, 1.0, 1.0, 1.0, 1.0, 1.0, 1.0, 1.0, 1.0, 1.0, 1.0, 1.0, 1.0, 1.0, 1.0, 1.0, 1.0, 1.0, 1.0, 1.0, 1.0, 1.0, 1.0, 1.0, 1.0, 1.0, 1.0, 1.0, 1.0, 1.0, 1.0, 1.0, 1.0, 1.0, 1.0, 1.0, 1.0, 1.0, 1.0, 1.0, 1.0, 1.0, 1.0, 1.0, 1.0, 1.0, 1.0, 1.0, 1.0, 1.0, 1.0, 1.0, 1.0, 1.0, 1.0, 1.0, 1.0, 1.0, 1.0, 1.0, 1.0, 1.0, 1.0, 1.0, 1.0, 1.0, 1.0, 1.0, 1.0, 1.0, 1.0, 1.0, 1.0, 1.0, 1.0, 1.0, 1.0, 1.0, 1.0, 1.0, 1.0, 1.0, 1.0, 1.0, 1.0, 1.0, 1.0, 1.0, 1.0, 1.0, 1.0, 1.0, 1.0, 1.0, 1.0, 1.0, 1.0, 1.0, 1.0, 1.0, 1.0, 1.0, 1.0, 1.0, 1.0, 1.0, 1.0, 1.0, 1.0, 1.0, 1.0, 1.0, 1.0, 1.0, 1.0, 1.0, 1.0, 1.0, 1.0, 1.0, 1.0, 1.0, 1.0, 1.0, 1.0, 1.0, 1.0, 1.0, 1.0, 1.0, 1.0, 1.0, 1.0, 1.0, 1.0, 1.0, 1.0, 1.0, 1.0, 1.0, 1.0, 1.0, 1.0, 1.0, 1.0, 1.0, 1.0, 1.0, 1.0, 1.0, 1.0, 1.0, 1.0, 1.0, 1.0, 1.0, 1.0, 1.0, 1.0, 1.0, 1.0, 1.0, 1.0, 1.0, 1.0, 1.0, 1.0, 1.0, 1.0, 1.0, 1.0, 1.0, 1.0, 1.0, 1.0, 1.0, 1.0, 1.0, 1.0, 1.0, 1.0, 1.0, 1.0, 1.0, 1.0, 1.0, 1.0, 1.0, 1.0, 1.0, 1.0, 1.0, 1.0, 1.0, 1.0, 1.0, 1.0, 1.0, 1.0, 1.0, 1.0, 1.0, 1.0, 1.0, 1.0, 1.0, 1.0, 1.0, 1.0, 1.0, 1.0, 1.0, 1.0, 1.0, 1.0, 1.0, 1.0, 1.0, 1.0, 1.0, 1.0, 1.0, 1.0, 1.0, 1.0, 1.0, 1.0, 1.0, 1.0, 1.0, 1.0, 1.0, 1.0, 1.0, 1.0, 1.0, 1.0, 1.0, 1.0, 1.0, 1.0, 1.0, 1.0, 1.0, 1.0, 1.0, 1.0, 1.0, 1.0, 1.0, 1.0, 1.0, 1.0, 1.0, 1.0, 1.0, 1.0, 1.0, 1.0, 1.0, 1.0, 1.0, 1.0, 1.0, 1.0, 1.0, 1.0, 1.0, 1.0, 1.0, 1.0, 1.0, 1.0, 1.0, 1.0, 1.0, 1.0, 1.0, 1.0, 1.0, 1.0, 1.0, 1.0, 1.0, 1.0, 1.0, 1.0, 1.0, 1.0, 1.0, 1.0, 1.0, 1.0, 1.0, 1.0, 1.0, 1.0, 1.0, 1.0, 1.0, 1.0, 1.0, 1.0, 1.0, 1.0, 1.0, 1.0, 1.0, 1.0, 1.0, 1.0, 1.0, 1.0, 1.0, 1.0, 1.0, 1.0, 1.0, 1.0, 1.0, 1.0, 1.0, 1.0, 1.0, 1.0, 1.0, 1.0, 1.0, 1.0, 1.0, 1.0, 1.0, 1.0, 1.0, 1.0, 1.0, 1.0, 1.0, 1.0, 1.0, 1.0, 1.0, 1.0, 1.0, 1.0, 1.0, 1.0, 1.0, 1.0, 1.0, 1.0, 1.0, 1.0, 1.0, 1.0, 1.0, 1.0, 1.0, 1.0, 1.0, 1.0, 1.0, 1.0, 1.0, 1.0, 1.0, 1.0, 1.0, 1.0, 1.0, 1.0, 1.0, 1.0, 1.0, 1.0, 1.0, 1.0, 1.0, 1.0, 1.0, 1.0, 1.0, 1.0, 1.0, 1.0, 1.0, 1.0, 1.0, 1.0, 1.0, 1.0, 1.0, 1.0, 1.0, 1.0, 1.0, 1.0, 1.0, 1.0, 1.0, 1.0, 1.0, 1.0, 1.0, 1.0, 1.0, 1.0, 1.0, 1.0, 1.0, 1.0, 1.0, 1.0, 1.0, 1.0, 1.0, 1.0, 1.0, 1.0, 1.0, 1.0, 1.0, 1.0, 1.0, 1.0, 1.0, 1.0, 1.0, 1.0, 1.0, 1.0, 1.0, 1.0, 1.0, 1.0, 1.0, 1.0, 1.0, 1.0, 1.0, 1.0, 1.0, 1.0, 1.0, 1.0, 1.0, 1.0, 1.0, 1.0, 1.0, 1.0, 1.0, 1.0, 1.0, 1.0, 1.0, 1.0, 1.0, 1.0, 1.0, 1.0, 1.0, 1.0, 1.0, 1.0, 1.0, 1.0, 1.0, 1.0, 1.0, 1.0, 1.0, 1.0, 1.0, 1.0, 1.0, 1.0, 1.0, 1.0, 1.0, 1.0, 1.0, 1.0, 1.0, 1.0, 1.0, 1.0, 1.0, 1.0, 1.0, 1.0, 1.0, 1.0, 1.0, 1.0, 1.0, 1.0, 1.0, 1.0, 1.0, 1.0, 1.0, 1.0, 1.0, 1.0, 1.0, 0.9911, 0.9911, 0.9911, 0.9961, 1.0, 1.0, 1.0, 1.0, 1.0, 1.0, 1.0, 1.0, 1.0, 1.0, 1.0, 1.0, 1.0, 1.0, 1.0, 1.0, 1.0, 1.0, 1.0, 1.0, 1.0, 1.0, 1.0, 1.0, 1.0, 1.0, 1.0, 1.0, 1.0, 1.0, 1.0, 1.0, 1.0, 1.0, 1.0, 1.0, 1.0, 1.0, 1.0, 1.0, 1.0, 1.0, 1.0, 1.0, 1.0, 1.0, 1.0, 1.0, 1.0, 1.0, 1.0, 1.0, 1.0, 1.0, 1.0, 1.0, 1.0, 1.0, 1.0, 1.0, 1.0, 1.0, 1.0, 1.0, 1.0, 1.0, 1.0, 1.0, 1.0, 1.0, 1.0, 1.0, 1.0, 1.0, 1.0, 1.0, 1.0, 1.0, 1.0, 1.0, 1.0, 1.0, 1.0, 1.0, 1.0, 1.0, 1.0, 1.0, 1.0, 1.0, 1.0, 1.0, 1.0, 1.0, 1.0, 1.0, 1.0, 1.0, 1.0, 1.0, 1.0, 1.0, 1.0, 1.0, 1.0, 1.0, 1.0, 1.0, 1.0, 1.0, 1.0, 1.0, 1.0, 1.0, 1.0, 1.0, 1.0, 1.0, 1.0, 1.0, 1.0, 1.0, 1.0, 1.0, 1.0, 1.0, 1.0, 1.0, 1.0, 1.0, 1.0, 1.0, 1.0, 1.0, 1.0, 1.0, 1.0, 1.0, 1.0, 1.0, 1.0, 1.0, 1.0, 1.0, 1.0, 1.0, 1.0, 1.0, 1.0, 1.0, 1.0, 1.0, 1.0, 1.0, 1.0, 1.0, 1.0, 1.0, 1.0, 1.0, 1.0, 1.0, 1.0, 1.0, 1.0, 1.0, 1.0, 1.0, 1.0, 1.0, 1.0, 1.0, 1.0, 1.0, 1.0, 1.0, 1.0, 1.0, 1.0, 1.0, 1.0, 1.0, 1.0, 1.0, 1.0, 1.0, 1.0, 1.0, 1.0, 1.0, 1.0, 1.0, 1.0, 1.0, 1.0, 1.0, 1.0, 1.0, 1.0, 1.0, 1.0, 1.0, 1.0, 1.0, 1.0, 1.0, 1.0, 1.0, 1.0, 1.0, 1.0, 1.0, 1.0, 1.0, 1.0, 1.0, 1.0, 1.0, 1.0, 1.0, 1.0, 1.0, 1.0, 1.0, 1.0, 1.0, 1.0, 1.0, 1.0, 1.0, 1.0, 1.0, 1.0, 1.0, 1.0, 1.0, 1.0, 1.0, 1.0, 1.0, 1.0, 1.0, 1.0, 1.0, 1.0, 1.0, 1.0, 1.0, 1.0, 1.0, 1.0, 1.0, 1.0, 1.0, 1.0, 1.0, 1.0, 1.0, 1.0, 1.0, 1.0, 1.0, 1.0, 1.0, 1.0, 1.0, 1.0, 1.0, 1.0, 1.0, 1.0, 1.0, 1.0, 1.0, 1.0, 1.0, 1.0, 1.0, 1.0, 1.0, 1.0, 1.0, 1.0, 1.0, 1.0, 1.0, 1.0, 1.0, 1.0, 1.0, 1.0, 1.0, 1.0, 1.0, 1.0, 1.0, 1.0, 1.0, 1.0, 1.0, 1.0, 1.0, 1.0, 1.0, 1.0, 1.0, 1.0, 1.0, 1.0, 1.0, 1.0, 1.0, 1.0, 1.0, 1.0, 1.0, 1.0, 1.0, 1.0, 1.0, 1.0, 1.0, 1.0, 1.0, 1.0, 1.0, 1.0, 1.0, 1.0, 1.0, 1.0, 1.0, 1.0, 1.0, 1.0, 1.0, 1.0, 1.0, 1.0, 1.0, 1.0, 1.0, 1.0, 1.0, 1.0, 1.0, 1.0, 1.0, 1.0, 1.0, 1.0, 1.0, 1.0, 1.0, 1.0, 1.0, 1.0, 1.0, 1.0, 1.0, 1.0, 1.0, 1.0, 1.0, 1.0, 1.0, 1.0, 1.0, 1.0, 1.0, 1.0, 1.0, 1.0, 1.0, 1.0, 1.0, 1.0, 1.0, 1.0, 1.0, 1.0, 1.0, 1.0, 1.0, 1.0, 1.0, 1.0, 1.0, 1.0, 1.0, 1.0, 1.0, 1.0, 1.0, 1.0, 1.0, 1.0, 1.0, 1.0, 1.0, 1.0, 1.0, 1.0, 1.0, 1.0, 1.0, 1.0, 1.0, 1.0, 1.0, 1.0, 1.0, 1.0, 1.0, 1.0, 1.0, 1.0, 1.0, 1.0, 1.0, 1.0, 1.0, 1.0, 1.0, 1.0, 1.0, 1.0, 1.0, 1.0, 1.0, 1.0, 1.0, 1.0, 1.0, 1.0, 1.0, 1.0, 1.0, 1.0, 1.0, 1.0, 1.0, 1.0, 1.0, 1.0, 1.0, 1.0, 1.0, 1.0, 1.0, 1.0, 1.0, 1.0, 1.0, 1.0, 1.0, 1.0, 1.0, 1.0, 1.0, 1.0, 1.0, 1.0, 1.0, 1.0, 1.0, 1.0, 1.0, 1.0, 1.0, 1.0, 1.0, 1.0, 1.0, 1.0, 1.0, 1.0, 1.0, 1.0, 1.0, 1.0, 1.0, 1.0, 1.0, 1.0, 1.0, 1.0, 1.0, 1.0, 1.0, 1.0, 1.0, 1.0, 1.0, 1.0, 1.0, 1.0, 1.0, 1.0, 1.0, 1.0, 1.0, 1.0, 1.0, 1.0, 1.0, 1.0, 1.0, 1.0, 1.0, 1.0, 1.0, 1.0, 1.0, 1.0, 1.0, 1.0, 1.0, 1.0, 1.0, 1.0, 1.0, 1.0, 1.0, 1.0, 1.0, 1.0, 1.0, 1.0, 1.0, 1.0, 1.0, 1.0, 1.0, 1.0, 1.0, 1.0, 1.0, 1.0, 1.0, 1.0, 1.0, 1.0, 1.0, 1.0, 1.0, 1.0, 1.0, 1.0, 1.0, 1.0, 1.0, 1.0, 1.0, 1.0, 1.0, 1.0, 1.0, 1.0, 1.0, 1.0, 1.0, 1.0, 1.0, 1.0, 1.0, 1.0, 1.0, 1.0, 1.0, 1.0, 1.0, 1.0, 1.0, 1.0, 1.0, 1.0, 1.0, 1.0, 1.0, 1.0, 1.0, 1.0, 1.0, 1.0, 1.0, 1.0, 1.0, 1.0, 1.0, 1.0, 1.0, 1.0, 1.0, 1.0, 1.0, 1.0, 1.0, 1.0, 1.0, 1.0, 1.0, 1.0, 1.0, 1.0, 1.0, 1.0, 1.0, 1.0, 1.0, 1.0, 1.0, 1.0, 1.0, 1.0, 1.0, 1.0, 1.0, 1.0, 1.0, 1.0, 1.0, 1.0, 1.0, 1.0, 1.0, 1.0, 1.0, 1.0, 1.0, 1.0, 1.0, 1.0, 1.0, 1.0, 1.0, 1.0, 1.0, 1.0, 1.0, 1.0, 1.0, 1.0, 1.0, 1.0, 1.0, 1.0, 1.0, 1.0, 1.0, 1.0, 1.0, 1.0, 1.0, 1.0, 1.0, 1.0, 1.0, 1.0, 1.0, 1.0, 1.0, 1.0, 1.0, 1.0, 1.0, 1.0, 1.0, 1.0, 1.0, 1.0, 1.0, 1.0, 1.0, 1.0, 1.0, 1.0, 1.0, 1.0, 1.0, 1.0, 1.0, 1.0, 1.0, 1.0, 1.0, 1.0, 1.0, 1.0, 1.0, 1.0, 1.0, 1.0, 1.0, 1.0, 1.0, 1.0, 1.0, 1.0, 1.0, 1.0, 1.0, 1.0, 1.0, 1.0, 1.0, 1.0, 1.0, 1.0, 1.0, 1.0, 1.0, 1.0, 1.0, 1.0, 1.0, 1.0, 1.0, 1.0, 1.0, 1.0, 1.0, 1.0, 1.0, 1.0, 1.0, 1.0, 1.0, 1.0, 1.0, 1.0, 1.0, 1.0, 1.0, 1.0, 1.0, 1.0, 1.0, 1.0, 1.0, 1.0, 1.0, 1.0, 1.0, 1.0, 1.0, 1.0, 1.0, 1.0, 1.0, 1.0, 1.0, 1.0, 1.0, 1.0, 1.0, 1.0, 1.0, 1.0, 1.0, 1.0, 1.0, 1.0, 1.0, 1.0, 1.0, 1.0, 1.0, 1.0, 1.0, 1.0, 1.0, 1.0, 1.0, 1.0, 1.0, 1.0, 1.0, 1.0, 1.0, 1.0, 1.0, 1.0, 1.0, 1.0, 1.0, 1.0, 1.0, 1.0, 1.0, 1.0, 1.0, 1.0, 1.0, 1.0, 1.0, 1.0, 1.0, 1.0, 1.0, 1.0, 1.0, 1.0, 1.0, 1.0, 1.0, 1.0, 1.0, 1.0, 1.0, 1.0, 1.0, 1.0, 1.0, 1.0, 1.0, 1.0, 1.0, 1.0, 1.0, 1.0, 1.0, 1.0, 1.0, 1.0, 1.0, 1.0, 1.0, 1.0, 1.0, 1.0, 1.0, 1.0, 1.0, 1.0, 1.0, 1.0, 1.0, 1.0, 1.0, 1.0, 1.0, 1.0, 1.0, 1.0, 1.0, 1.0, 1.0, 1.0, 1.0, 1.0, 1.0, 1.0, 1.0, 1.0, 1.0, 1.0, 1.0, 1.0, 1.0, 1.0, 1.0, 1.0, 1.0, 1.0, 1.0, 1.0, 1.0, 1.0, 1.0, 1.0, 1.0, 1.0, 1.0, 1.0, 1.0, 1.0, 1.0, 1.0, 1.0, 1.0, 1.0, 1.0, 1.0, 1.0, 1.0, 1.0, 1.0, 1.0, 1.0, 1.0, 1.0, 1.0, 1.0, 1.0, 1.0, 1.0, 1.0, 1.0, 1.0, 1.0, 1.0, 1.0, 1.0, 1.0, 1.0, 1.0, 1.0, 1.0, 1.0, 1.0, 1.0, 1.0, 1.0, 1.0, 1.0, 1.0, 1.0, 1.0, 1.0, 1.0, 1.0, 1.0, 1.0, 1.0, 1.0, 1.0, 1.0, 1.0, 1.0, 1.0, 1.0, 1.0, 1.0, 1.0, 1.0, 1.0, 1.0, 1.0, 1.0, 1.0, 1.0, 1.0, 1.0, 1.0, 1.0, 1.0, 1.0, 1.0, 1.0, 1.0, 1.0, 1.0, 1.0, 1.0, 1.0, 1.0, 1.0, 1.0, 1.0, 1.0, 1.0, 1.0, 1.0, 1.0, 1.0, 1.0, 1.0, 1.0, 1.0, 1.0, 1.0, 1.0, 1.0, 1.0, 1.0, 1.0, 1.0, 1.0, 1.0, 1.0, 1.0, 1.0, 1.0, 1.0, 1.0, 1.0, 1.0, 1.0, 1.0, 1.0, 1.0, 1.0, 1.0, 1.0, 1.0, 1.0, 1.0, 1.0, 1.0, 1.0, 1.0, 1.0, 1.0, 1.0, 1.0, 1.0, 1.0, 1.0, 1.0, 1.0, 1.0, 1.0, 1.0, 1.0, 1.0, 1.0, 1.0, 1.0, 1.0, 1.0, 1.0, 1.0, 1.0, 1.0, 1.0, 1.0, 1.0, 1.0, 1.0, 1.0, 1.0, 1.0, 1.0, 1.0, 1.0, 1.0, 1.0, 1.0, 1.0, 1.0, 1.0, 1.0, 1.0, 1.0, 1.0, 1.0, 1.0, 1.0, 1.0, 1.0, 1.0, 0.9911, 0.9911, 0.9911, 0.9961, 1.0, 1.0, 1.0, 1.0, 1.0, 1.0, 1.0, 1.0, 1.0, 1.0, 1.0, 1.0, 1.0, 1.0, 1.0, 1.0, 1.0, 1.0, 1.0, 1.0, 1.0, 1.0, 1.0, 1.0, 1.0, 1.0, 1.0, 1.0, 1.0, 1.0, 1.0, 1.0, 1.0, 1.0, 1.0, 1.0, 1.0, 1.0, 1.0, 1.0, 1.0, 1.0, 1.0, 1.0, 1.0, 1.0, 1.0, 1.0, 1.0, 1.0, 1.0, 1.0, 1.0, 1.0, 1.0, 1.0, 1.0, 1.0, 1.0, 1.0, 1.0, 1.0, 1.0, 1.0, 1.0, 1.0, 1.0, 1.0, 1.0, 1.0, 1.0, 1.0, 1.0, 1.0, 1.0, 1.0, 1.0, 1.0, 1.0, 1.0, 1.0, 1.0, 1.0, 1.0, 1.0, 1.0, 1.0, 1.0, 1.0, 1.0, 1.0, 1.0, 1.0, 1.0, 1.0, 1.0, 1.0, 1.0, 1.0, 1.0, 1.0, 1.0, 1.0, 1.0, 1.0, 1.0, 1.0, 1.0, 1.0, 1.0, 1.0, 1.0, 1.0, 1.0, 1.0, 1.0, 1.0, 1.0, 1.0, 1.0, 1.0, 1.0, 1.0, 1.0, 1.0, 1.0, 1.0, 1.0, 1.0, 1.0, 1.0, 1.0, 1.0, 1.0, 1.0, 1.0, 1.0, 1.0, 1.0, 1.0, 1.0, 1.0, 1.0, 1.0, 1.0, 1.0, 1.0, 1.0, 1.0, 1.0, 1.0, 1.0, 1.0, 1.0, 1.0, 1.0, 1.0, 1.0, 1.0, 1.0, 1.0, 1.0, 1.0, 1.0, 1.0, 1.0, 1.0, 1.0, 1.0, 1.0, 1.0, 1.0, 1.0, 1.0, 1.0, 1.0, 1.0, 1.0, 1.0, 1.0, 1.0, 1.0, 1.0, 1.0, 1.0, 1.0, 1.0, 1.0, 1.0, 1.0, 1.0, 1.0, 1.0, 1.0, 1.0, 1.0, 1.0, 1.0, 1.0, 1.0, 1.0, 1.0, 1.0, 1.0, 1.0, 1.0, 1.0, 1.0, 1.0, 1.0, 1.0, 1.0, 1.0, 1.0, 1.0, 1.0, 1.0, 1.0, 1.0, 1.0, 1.0, 1.0, 1.0, 1.0, 1.0, 1.0, 1.0, 1.0, 1.0, 1.0, 1.0, 1.0, 1.0, 1.0, 1.0, 1.0, 1.0, 1.0, 1.0, 1.0, 1.0, 1.0, 1.0, 1.0, 1.0, 1.0, 1.0, 1.0, 1.0, 1.0, 1.0, 1.0, 1.0, 1.0, 1.0, 1.0, 1.0, 1.0, 1.0, 1.0, 1.0, 1.0, 1.0, 1.0, 1.0, 1.0, 1.0, 1.0, 1.0, 1.0, 1.0, 1.0, 1.0, 1.0, 1.0, 1.0, 1.0, 1.0, 1.0, 1.0, 1.0, 1.0, 1.0, 1.0, 1.0, 1.0, 1.0, 1.0, 1.0, 1.0, 1.0, 1.0, 1.0, 1.0, 1.0, 1.0, 1.0, 1.0, 1.0, 1.0, 1.0, 1.0, 1.0, 1.0, 1.0, 1.0, 1.0, 1.0, 1.0, 1.0, 1.0, 1.0, 1.0, 1.0, 1.0, 1.0, 1.0, 1.0, 1.0, 1.0, 1.0, 1.0, 1.0, 1.0, 1.0, 1.0, 1.0, 1.0, 1.0, 1.0, 1.0, 1.0, 1.0, 1.0, 1.0, 1.0, 1.0, 1.0, 1.0, 1.0, 1.0, 1.0, 1.0, 1.0, 1.0, 1.0, 1.0, 1.0, 1.0, 1.0, 1.0, 1.0, 1.0, 1.0, 1.0, 1.0, 1.0, 1.0, 1.0, 1.0, 1.0, 1.0, 1.0, 1.0, 1.0, 1.0, 1.0, 1.0, 1.0, 1.0, 1.0, 1.0, 1.0, 1.0, 1.0, 1.0, 1.0, 1.0, 1.0, 1.0, 1.0, 1.0, 1.0, 1.0, 1.0, 1.0, 1.0, 1.0, 1.0, 1.0, 1.0, 1.0, 1.0, 1.0, 1.0, 1.0, 1.0, 1.0, 1.0, 1.0, 1.0, 1.0, 1.0, 1.0, 1.0, 1.0, 1.0, 1.0, 1.0, 1.0, 1.0, 1.0, 1.0, 1.0, 1.0, 1.0, 1.0, 1.0, 1.0, 1.0, 1.0, 1.0, 1.0, 1.0, 1.0, 1.0, 1.0, 1.0, 1.0, 1.0, 1.0, 1.0, 1.0, 1.0, 1.0, 1.0, 1.0, 1.0, 1.0, 1.0, 1.0, 1.0, 1.0, 1.0, 1.0, 1.0, 1.0, 1.0, 1.0, 1.0, 1.0, 1.0, 1.0, 1.0, 1.0, 1.0, 1.0, 1.0, 1.0, 1.0, 1.0, 1.0, 1.0, 1.0, 1.0, 1.0, 1.0, 1.0, 1.0, 1.0, 1.0, 1.0, 1.0, 1.0, 1.0, 1.0, 1.0, 1.0, 1.0, 1.0, 1.0, 1.0, 1.0, 1.0, 1.0, 1.0, 1.0, 1.0, 1.0, 1.0, 1.0, 1.0, 1.0, 1.0, 1.0, 1.0, 1.0, 1.0, 1.0, 1.0, 1.0, 1.0, 1.0, 1.0, 1.0, 1.0, 1.0, 1.0, 1.0, 1.0, 1.0, 1.0, 1.0, 1.0, 1.0, 1.0, 1.0, 1.0, 1.0, 1.0, 1.0, 1.0, 1.0, 1.0, 1.0, 1.0, 1.0, 1.0, 1.0, 1.0, 1.0, 1.0, 1.0, 1.0, 1.0, 1.0, 1.0, 1.0, 1.0, 1.0, 1.0, 1.0, 1.0, 1.0, 1.0, 1.0, 1.0, 1.0, 1.0, 1.0, 1.0, 1.0, 1.0, 1.0, 1.0, 1.0, 1.0, 1.0, 1.0, 1.0, 1.0, 1.0, 1.0, 1.0, 1.0, 1.0, 1.0, 1.0, 1.0, 1.0, 1.0, 1.0, 1.0, 1.0, 1.0, 1.0, 1.0, 1.0, 1.0, 1.0, 1.0, 1.0, 1.0, 1.0, 1.0, 1.0, 1.0, 1.0, 1.0, 1.0, 1.0, 1.0, 1.0, 1.0, 1.0, 1.0, 1.0, 1.0, 1.0, 1.0, 1.0, 1.0, 1.0, 1.0, 1.0, 1.0, 1.0, 1.0, 1.0, 1.0, 1.0, 1.0, 1.0, 1.0, 1.0, 1.0, 1.0, 1.0, 1.0, 1.0, 1.0, 1.0, 1.0, 1.0, 1.0, 1.0, 1.0, 1.0, 1.0, 1.0, 1.0, 1.0, 1.0, 1.0, 1.0, 1.0, 1.0, 1.0, 1.0, 1.0, 1.0, 1.0, 1.0, 1.0, 1.0, 1.0, 1.0, 1.0, 1.0, 1.0, 1.0, 1.0, 1.0, 1.0, 1.0, 1.0, 1.0, 1.0, 1.0, 1.0, 1.0, 1.0, 1.0, 1.0, 1.0, 1.0, 1.0, 1.0, 1.0, 1.0, 1.0, 1.0, 1.0, 1.0, 1.0, 1.0, 1.0, 1.0, 1.0, 1.0, 1.0, 1.0, 1.0, 1.0, 1.0, 1.0, 1.0, 1.0, 1.0, 1.0, 1.0, 1.0, 1.0, 1.0, 1.0, 1.0, 1.0, 1.0, 1.0, 1.0, 1.0, 1.0, 1.0, 1.0, 1.0, 1.0, 1.0, 1.0, 1.0, 1.0, 1.0, 1.0, 1.0, 1.0, 1.0, 1.0, 1.0, 1.0, 1.0, 1.0, 1.0, 1.0, 1.0, 1.0, 1.0, 1.0, 1.0, 1.0, 1.0, 1.0, 1.0, 1.0, 1.0, 1.0, 1.0, 1.0, 1.0, 1.0, 1.0, 1.0, 1.0, 1.0, 1.0, 1.0, 1.0, 1.0, 1.0, 1.0, 1.0, 1.0, 1.0, 1.0, 1.0, 1.0, 1.0, 1.0, 1.0, 1.0, 1.0, 1.0, 1.0, 1.0, 1.0, 1.0, 1.0, 1.0, 1.0, 1.0, 1.0, 1.0, 1.0, 1.0, 1.0, 1.0, 1.0, 1.0, 1.0, 1.0, 1.0, 1.0, 1.0, 1.0, 1.0, 1.0, 1.0, 1.0, 1.0, 1.0, 1.0, 1.0, 1.0, 1.0, 1.0, 1.0, 1.0, 1.0, 1.0, 1.0, 1.0, 1.0, 1.0, 1.0, 1.0, 1.0, 1.0, 1.0, 1.0, 1.0, 1.0, 1.0, 1.0, 1.0, 1.0, 1.0, 1.0, 1.0, 1.0, 1.0, 1.0, 1.0, 1.0, 1.0, 1.0, 1.0, 1.0, 1.0, 1.0, 1.0, 1.0, 1.0, 1.0, 1.0, 1.0, 1.0, 1.0, 1.0, 1.0, 1.0, 1.0, 1.0, 1.0, 1.0, 1.0, 1.0, 1.0, 1.0, 1.0, 1.0, 1.0, 1.0, 1.0, 1.0, 1.0, 1.0, 1.0, 1.0, 1.0, 1.0, 1.0, 1.0, 1.0, 1.0, 1.0, 1.0, 1.0, 1.0, 1.0, 1.0, 1.0, 1.0, 1.0, 1.0, 1.0, 1.0, 1.0, 1.0, 1.0, 1.0, 1.0, 1.0, 1.0, 1.0, 1.0, 1.0, 1.0, 1.0, 1.0, 1.0, 1.0, 1.0, 1.0, 1.0, 1.0, 1.0, 1.0, 1.0, 1.0, 1.0, 1.0, 1.0, 1.0, 1.0, 1.0, 1.0, 1.0, 1.0, 1.0, 1.0, 1.0, 1.0, 1.0, 1.0, 1.0, 1.0, 1.0, 1.0, 1.0, 1.0, 1.0, 1.0, 1.0, 1.0, 1.0, 1.0, 1.0, 1.0, 1.0, 1.0, 1.0, 1.0, 1.0, 1.0, 1.0, 1.0, 1.0, 1.0, 1.0, 1.0, 1.0, 1.0, 1.0, 1.0, 1.0, 1.0, 1.0, 1.0, 1.0, 1.0, 1.0, 1.0, 1.0, 1.0, 1.0, 1.0, 1.0, 1.0, 1.0, 1.0, 1.0, 1.0, 1.0, 1.0, 1.0, 1.0, 1.0, 1.0, 1.0, 1.0, 1.0, 1.0, 1.0, 1.0, 1.0, 1.0, 1.0, 1.0, 1.0, 1.0, 1.0, 1.0, 1.0, 1.0, 1.0, 1.0, 1.0, 1.0, 1.0, 1.0, 1.0, 1.0, 1.0, 1.0, 1.0, 1.0, 1.0, 1.0, 1.0, 1.0, 1.0, 1.0, 1.0, 1.0, 1.0, 1.0, 1.0, 1.0, 1.0, 1.0, 1.0, 1.0, 1.0, 1.0, 1.0, 1.0, 1.0, 1.0, 1.0, 1.0, 1.0, 1.0, 1.0, 1.0, 1.0, 1.0, 1.0, 1.0, 1.0, 1.0, 1.0, 1.0, 1.0, 1.0, 1.0, 1.0, 1.0, 1.0, 1.0, 1.0, 1.0, 1.0, 1.0, 1.0, 1.0, 1.0, 1.0, 1.0, 1.0, 1.0, 1.0, 1.0, 1.0, 1.0, 1.0, 1.0, 1.0, 1.0, 1.0, 1.0, 1.0, 1.0, 1.0, 1.0, 1.0, 1.0, 1.0, 1.0, 1.0, 1.0, 1.0, 1.0, 1.0, 1.0, 1.0, 1.0, 1.0, 1.0, 1.0, 1.0, 1.0, 1.0, 1.0, 1.0, 1.0, 1.0, 1.0, 1.0, 1.0, 1.0, 1.0, 1.0, 1.0, 1.0, 1.0, 1.0, 1.0, 1.0, 1.0, 1.0, 1.0, 1.0, 1.0, 1.0, 1.0, 1.0, 1.0, 1.0, 1.0, 1.0, 1.0, 1.0, 1.0, 1.0, 1.0, 1.0, 1.0, 1.0, 1.0, 1.0, 1.0, 1.0, 1.0, 1.0, 1.0, 1.0, 1.0, 1.0, 1.0, 1.0, 1.0, 1.0, 1.0, 1.0, 1.0, 1.0, 1.0, 1.0, 1.0, 1.0, 1.0, 1.0, 1.0, 1.0, 1.0, 1.0, 1.0, 1.0, 1.0, 1.0, 1.0, 1.0, 1.0, 1.0, 0.9911, 0.9911, 0.9911, 0.9961, 1.0, 1.0, 1.0, 1.0, 1.0, 1.0, 1.0, 1.0, 1.0, 1.0, 1.0, 1.0, 1.0, 1.0, 1.0, 1.0, 0.9911, 0.9911, 0.9911, 0.9961, 1.0, 1.0, 1.0, 1.0, 0.9911, 0.9911, 0.9911, 0.9961, 1.0, 1.0, 1.0, 1.0, 1.0, 1.0, 1.0, 1.0, 0.9911, 0.9911, 0.9911, 0.9961, 1.0, 1.0, 1.0, 1.0, 1.0, 1.0, 1.0, 1.0, 1.0, 1.0, 1.0, 1.0, 1.0, 1.0, 1.0, 1.0, 1.0, 1.0, 1.0, 1.0, 1.0, 1.0, 1.0, 1.0, 1.0, 1.0, 1.0, 1.0, 1.0, 1.0, 1.0, 1.0, 1.0, 1.0, 1.0, 1.0, 1.0, 1.0, 1.0, 1.0, 1.0, 1.0, 1.0, 1.0, 1.0, 1.0, 1.0, 1.0, 0.9911, 0.9911, 0.9911, 0.9961, 1.0, 1.0, 1.0, 1.0, 1.0, 1.0, 1.0, 1.0, 1.0, 1.0, 1.0, 1.0, 1.0, 1.0, 1.0, 1.0, 0.9911, 0.9911, 0.9911, 0.9961, 1.0, 1.0, 1.0, 1.0, 1.0, 1.0, 1.0, 1.0, 1.0, 1.0, 1.0, 1.0, 1.0, 1.0, 1.0, 1.0, 1.0, 1.0, 1.0, 1.0, 1.0, 1.0, 1.0, 1.0, 0.9911, 0.9911, 0.9911, 0.9961, 1.0, 1.0, 1.0, 1.0, 1.0, 1.0, 1.0, 1.0, 1.0, 1.0, 1.0, 1.0, 1.0, 1.0, 1.0, 1.0, 1.0, 1.0, 1.0, 1.0, 1.0, 1.0, 1.0, 1.0, 1.0, 1.0, 1.0, 1.0, 1.0, 1.0, 1.0, 1.0, 1.0, 1.0, 1.0, 1.0, 1.0, 1.0, 1.0, 1.0, 1.0, 1.0, 1.0, 1.0, 1.0, 1.0, 1.0, 1.0, 1.0, 1.0, 1.0, 1.0, 0.9911, 0.9911, 0.9911, 0.9961, 1.0, 1.0, 1.0, 1.0, 0.9911, 0.9911, 0.9911, 0.9961, 1.0, 1.0, 1.0, 1.0, 0.9911, 0.9911, 0.9911, 0.9961, 1.0, 1.0, 1.0, 1.0, 1.0, 1.0, 1.0, 1.0, 0.9911, 0.9911, 0.9911, 0.9961, 1.0, 1.0, 1.0, 1.0, 1.0, 1.0, 1.0, 1.0, 1.0, 1.0, 1.0, 1.0, 0.9911, 0.9911, 0.9911, 0.9961, 1.0, 1.0, 1.0, 1.0, 0.9911, 0.9911, 0.9911, 0.9961, 1.0, 1.0, 1.0, 1.0, 1.0, 1.0, 1.0, 1.0, 0.9911, 0.9911, 0.9911, 0.9961, 1.0, 1.0, 1.0, 1.0, 1.0, 1.0, 1.0, 1.0, 1.0, 1.0, 1.0, 1.0, 1.0, 1.0, 1.0, 1.0, 1.0, 1.0, 1.0, 1.0, 0.9911, 0.9911, 0.9911, 0.9961, 1.0, 1.0, 1.0, 1.0, 1.0, 1.0, 1.0, 1.0, 1.0, 1.0, 1.0, 1.0, 1.0, 1.0, 1.0, 1.0, 1.0, 1.0, 1.0, 1.0, 0.9911, 0.9911, 0.9911, 0.9961, 1.0, 1.0, 1.0, 1.0, 1.0, 1.0, 1.0, 1.0, 1.0, 1.0, 1.0, 1.0, 0.9911, 0.9911, 0.9911, 0.9961, 1.0, 1.0, 1.0, 1.0, 0.9911, 0.9911, 0.9911, 0.9961, 1.0, 1.0, 1.0, 1.0, 1.0, 1.0, 1.0, 1.0, 1.0, 1.0, 1.0, 1.0, 1.0, 1.0, 1.0, 1.0, 0.9911, 0.9911, 0.9911, 0.9961, 1.0, 1.0, 1.0, 1.0, 1.0, 1.0, 1.0, 1.0, 1.0, 1.0, 1.0, 1.0, 1.0, 1.0, 1.0, 1.0, 0.9911, 0.9911, 0.9911, 0.9961, 1.0, 1.0, 1.0, 1.0, 0.9911, 0.9911, 0.9911, 0.9961, 1.0, 1.0, 1.0, 1.0, 1.0, 1.0, 1.0, 1.0, 0.9911, 0.9911, 0.9911, 0.9961, 1.0, 1.0, 1.0, 1.0, 1.0, 1.0, 1.0, 1.0, 1.0, 1.0, 1.0, 1.0, 1.0, 1.0, 1.0, 1.0, 1.0, 1.0, 1.0, 1.0, 1.0, 1.0, 1.0, 1.0, 1.0, 1.0, 1.0, 1.0, 1.0, 1.0, 1.0, 1.0, 1.0, 1.0, 1.0, 1.0, 1.0, 1.0, 1.0, 1.0, 1.0, 1.0, 1.0, 1.0, 0.9911, 0.9911, 0.9911, 0.9961, 1.0, 1.0, 1.0, 1.0, 1.0, 1.0, 1.0, 1.0, 1.0, 1.0, 1.0, 1.0, 1.0, 1.0, 1.0, 1.0, 0.9911, 0.9911, 0.9911, 0.9961, 1.0, 1.0, 1.0, 1.0, 0.9911, 0.9911, 0.9911, 0.9961, 1.0, 1.0, 1.0, 1.0, 1.0, 1.0, 1.0, 1.0, 0.9911, 0.9911, 0.9911, 0.9961, 1.0, 1.0, 1.0, 1.0, 1.0, 1.0, 1.0, 1.0, 1.0, 1.0, 1.0, 1.0, 1.0, 1.0, 1.0, 1.0, 1.0, 1.0, 1.0, 1.0, 1.0, 1.0, 1.0, 1.0, 1.0, 1.0, 1.0, 1.0, 0.9911, 0.9911, 0.9911, 0.9961, 1.0, 1.0, 1.0, 1.0, 1.0, 1.0, 1.0, 1.0, 1.0, 1.0, 1.0, 1.0, 1.0, 1.0, 1.0, 1.0, 1.0, 1.0, 1.0, 1.0, 1.0, 1.0, 1.0, 1.0, 1.0, 1.0, 1.0, 1.0, 1.0, 1.0, 1.0, 1.0, 1.0, 1.0, 1.0, 1.0, 1.0, 1.0, 1.0, 1.0, 1.0, 1.0, 1.0, 1.0, 1.0, 1.0, 1.0, 1.0, 0.9911, 0.9911, 0.9911, 0.9961, 1.0, 1.0, 1.0, 1.0, 1.0, 1.0, 1.0, 1.0, 1.0, 1.0, 1.0, 1.0, 1.0, 1.0, 1.0, 1.0, 0.9911, 0.9911, 0.9911, 0.9961, 1.0, 1.0, 1.0, 1.0, 1.0, 1.0, 1.0, 1.0, 1.0, 1.0, 1.0, 1.0, 0.9911, 0.9911, 0.9911, 0.9961, 1.0, 1.0, 1.0, 1.0, 1.0, 1.0, 1.0, 1.0, 1.0, 1.0, 1.0, 1.0, 1.0, 1.0, 1.0, 1.0, 1.0, 1.0, 1.0, 1.0, 1.0, 1.0, 1.0, 1.0, 1.0, 1.0, 1.0, 1.0, 1.0, 1.0, 1.0, 1.0, 0.9911, 0.9911, 0.9911, 0.9961, 1.0, 1.0, 1.0, 1.0, 0.9911, 0.9911, 0.9911, 0.9961, 1.0, 1.0, 1.0, 1.0, 1.0, 1.0, 1.0, 1.0, 1.0, 1.0, 1.0, 1.0, 1.0, 1.0, 1.0, 1.0, 1.0, 1.0, 1.0, 1.0, 0.9911, 0.9911, 0.9911, 0.9961, 1.0, 1.0, 1.0, 1.0, 1.0, 1.0, 1.0, 1.0, 1.0, 1.0, 1.0, 1.0, 1.0, 1.0, 1.0, 1.0, 1.0, 1.0, 1.0, 1.0, 1.0, 1.0, 1.0, 1.0, 1.0, 1.0, 1.0, 1.0, 1.0, 1.0, 1.0, 1.0, 1.0, 1.0, 1.0, 1.0, 0.9911, 0.9911, 0.9911, 0.9961, 1.0, 1.0, 1.0, 1.0, 1.0, 1.0, 1.0, 1.0, 1.0, 1.0, 1.0, 1.0, 1.0, 1.0, 1.0, 1.0, 1.0, 1.0, 1.0, 1.0, 0.9911, 0.9911, 0.9911, 0.9961, 1.0, 1.0, 1.0, 1.0, 1.0, 1.0, 1.0, 1.0, 1.0, 1.0, 1.0, 1.0, 1.0, 1.0, 1.0, 1.0, 1.0, 1.0, 1.0, 1.0, 0.9911, 0.9911, 0.9911, 0.9961, 1.0, 1.0, 1.0, 1.0, 1.0, 1.0, 1.0, 1.0, 1.0, 1.0, 1.0, 1.0, 1.0, 1.0, 1.0, 1.0, 1.0, 1.0, 1.0, 1.0, 1.0, 1.0, 1.0, 1.0, 1.0, 1.0, 1.0, 1.0, 1.0, 1.0, 1.0, 1.0, 1.0, 1.0, 1.0, 1.0, 1.0, 1.0, 1.0, 1.0, 1.0, 1.0, 1.0, 1.0, 1.0, 1.0, 1.0, 1.0, 1.0, 1.0, 1.0, 1.0, 1.0, 1.0, 1.0, 1.0, 1.0, 1.0, 1.0, 1.0, 1.0, 1.0, 1.0, 1.0, 1.0, 1.0, 1.0, 1.0, 1.0, 1.0, 1.0, 1.0, 1.0, 1.0, 1.0, 1.0, 1.0, 1.0, 1.0, 1.0, 1.0, 1.0, 1.0, 1.0, 1.0, 1.0, 1.0, 1.0, 1.0, 1.0, 1.0, 1.0, 1.0, 1.0, 1.0, 1.0, 1.0, 1.0, 1.0, 1.0, 1.0, 1.0, 1.0, 1.0, 1.0, 1.0, 1.0, 1.0, 1.0, 1.0, 1.0, 1.0, 1.0, 1.0, 1.0, 1.0, 1.0, 1.0, 1.0, 1.0, 1.0, 1.0, 1.0, 1.0, 1.0, 1.0, 1.0, 1.0, 1.0, 1.0, 1.0, 1.0, 1.0, 1.0, 1.0, 1.0, 1.0, 1.0, 1.0, 1.0, 1.0, 1.0, 1.0, 1.0, 1.0, 1.0, 1.0, 1.0, 1.0, 1.0, 1.0, 1.0, 1.0, 1.0, 1.0, 1.0, 1.0, 1.0, 1.0, 1.0, 1.0, 1.0, 1.0, 1.0, 1.0, 1.0, 1.0, 1.0, 1.0, 1.0, 1.0, 1.0, 1.0, 1.0, 1.0, 1.0])
me_cube.materials.append(mat_material)
me_cube.use_remesh_preserve_volume = False
me_cube.use_remesh_preserve_attributes = False
me_cube.use_mirror_vertex_groups = False
me_cube.update()

# ---- objects
ob_cube = bpy.data.objects.new('Cube', me_cube)
ob_lamp = bpy.data.objects.new('Lamp', light_spot)
ob_camera = bpy.data.objects.new('Camera', cam_camera)

# ---- transforms, parenting, visibility, modifiers, constraints
ob_cube.location = (0.008593, -0.2455, 0.01937)
ob_cube.lock_rotations_4d = False
ob_cube.empty_display_type = 'ARROWS'
ob_cube.color = (0.0, 0.0, 0.0, 1.0)
ob_cube.lineart.crease_threshold = 0.0
ob_lamp.location = (4.076, -3.106, 5.904)
ob_lamp.rotation_euler = (0.6503, 0.05522, 1.866)
ob_lamp.lock_rotations_4d = False
ob_lamp.empty_display_type = 'ARROWS'
ob_lamp.color = (0.0, 0.0, 0.0, 0.0)
ob_lamp.lineart.crease_threshold = 0.0
ob_camera.location = (7.481, -10.62, 5.344)
ob_camera.rotation_euler = (1.109, 0.01082, 0.8149)
ob_camera.lock_rotations_4d = False
ob_camera.empty_display_type = 'ARROWS'
ob_camera.color = (0.0, 0.0, 0.0, 0.0)
ob_camera.display_type = 'WIRE'
ob_camera.lineart.crease_threshold = 0.0

# ---- collection membership
col_collection_1.objects.link(ob_cube)
col_collection_1.objects.link(ob_lamp)
col_collection_1.objects.link(ob_camera)

# ---- scene / render settings (as saved in the file)
scene.camera = ob_camera
scene.frame_start = 1; scene.frame_end = 250; scene.frame_set(1)
scene.render.engine = 'BLENDER_EEVEE_NEXT'
scene.render.image_settings.file_format = 'JPEG'
scene.render.image_settings.color_mode = 'RGB'
scene.render.image_settings.compression = 90
scene.render.resolution_x = 800
scene.render.resolution_y = 600
scene.render.pixel_aspect_x = 100.0
scene.render.pixel_aspect_y = 100.0
scene.render.fps = 25
scene.render.dither_intensity = 0.0
scene.render.use_compositing = False
scene.render.use_sequencer = False
scene.render.bake_bias = 0.0
scene.render.use_stamp_time = False
scene.render.use_stamp_date = False
scene.render.use_stamp_frame = False
scene.render.use_stamp_camera = False
scene.render.use_stamp_scene = False
scene.render.use_stamp_filename = False
scene.render.use_stamp_render_time = False
scene.render.stamp_font_size = 0
scene.cycles.use_denoising = False
scene.cycles.samples = 10
scene.cycles.sampling_pattern = 'TABULATED_SOBOL'
scene.cycles.light_sampling_threshold = 0.0
scene.cycles.use_adaptive_sampling = False
scene.cycles.use_light_tree = False
scene.cycles.blur_glossy = 0.0
scene.cycles.volume_bounces = 1
scene.cycles.pixel_filter_type = 'GAUSSIAN'
scene.cycles.sample_clamp_indirect = 0.0
scene.view_settings.view_transform = 'Raw'
bpy.context.view_layer.update()

